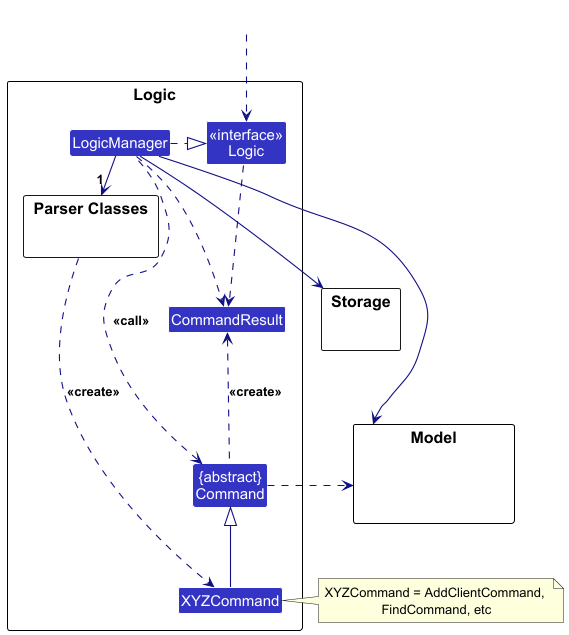

The diagram above was rendered by PlantUML. Its source (embedded in the PNG):
@startuml
!include style.puml
skinparam arrowThickness 1.1
skinparam arrowColor LOGIC_COLOR_T4
skinparam classBackgroundColor LOGIC_COLOR

package Logic as LogicPackage {

package "Parser Classes" as ParserClasses{
}
Class XYZCommand
Class CommandResult
Class "{abstract}\nCommand" as Command


Class "<<interface>>\nLogic" as Logic
Class LogicManager
}

package Model {
Class HiddenModel #FFFFFF
}

package Storage {
}

Class HiddenOutside #FFFFFF
HiddenOutside ..> Logic

LogicManager .right.|> Logic
LogicManager -right->"1" ParserClasses
ParserClasses ..> XYZCommand : <<create>>

XYZCommand -up-|> Command
LogicManager .left.> Command : <<call>>

LogicManager --> Model
LogicManager --> Storage
Storage --[hidden] Model
Command .[hidden]up.> Storage
Command .right.> Model
note right of XYZCommand: XYZCommand = AddClientCommand, \nFindCommand, etc

Logic ..> CommandResult
LogicManager .down.> CommandResult
Command .up.> CommandResult : <<create>>
@enduml